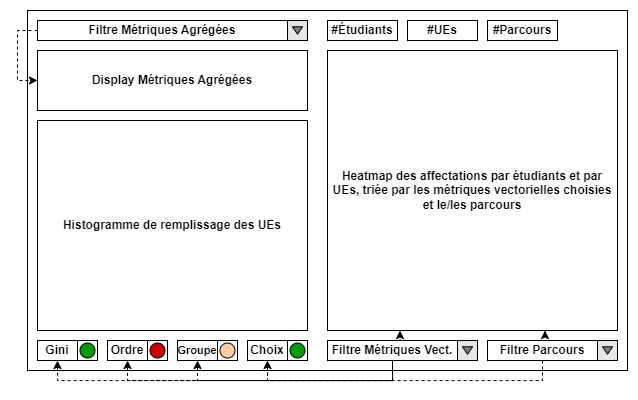

The diagram above was exported from draw.io. Its source (the exported page's mxGraphModel, read from the mxfile embedded in the PNG):
<mxGraphModel dx="1000" dy="591" grid="1" gridSize="10" guides="1" tooltips="1" connect="1" arrows="1" fold="1" page="1" pageScale="1" pageWidth="827" pageHeight="1169" math="0" shadow="0">
  <root>
    <mxCell id="0" />
    <mxCell id="1" parent="0" />
    <mxCell id="VPA57qLT7heeLOi5k5PW-1" value="" style="rounded=0;whiteSpace=wrap;html=1;" vertex="1" parent="1">
      <mxGeometry x="120" y="80" width="600" height="360" as="geometry" />
    </mxCell>
    <mxCell id="VPA57qLT7heeLOi5k5PW-6" style="edgeStyle=orthogonalEdgeStyle;rounded=0;orthogonalLoop=1;jettySize=auto;html=1;exitX=0;exitY=0.5;exitDx=0;exitDy=0;entryX=0;entryY=0.5;entryDx=0;entryDy=0;dashed=1;endArrow=classic;startFill=0;endFill=1;" edge="1" parent="1" source="VPA57qLT7heeLOi5k5PW-2" target="VPA57qLT7heeLOi5k5PW-5">
      <mxGeometry relative="1" as="geometry" />
    </mxCell>
    <mxCell id="VPA57qLT7heeLOi5k5PW-2" value="&lt;b&gt;Filtre Métriques Agrégées&lt;/b&gt;" style="rounded=0;whiteSpace=wrap;html=1;align=center;" vertex="1" parent="1">
      <mxGeometry x="130" y="90" width="250" height="20" as="geometry" />
    </mxCell>
    <mxCell id="VPA57qLT7heeLOi5k5PW-5" value="&lt;b&gt;Display Métriques Agrégées&lt;/b&gt;" style="rounded=0;whiteSpace=wrap;html=1;" vertex="1" parent="1">
      <mxGeometry x="130" y="120" width="270" height="60" as="geometry" />
    </mxCell>
    <mxCell id="VPA57qLT7heeLOi5k5PW-8" value="" style="group" vertex="1" connectable="0" parent="1">
      <mxGeometry x="380" y="90" width="20" height="20" as="geometry" />
    </mxCell>
    <mxCell id="VPA57qLT7heeLOi5k5PW-3" value="" style="rounded=0;whiteSpace=wrap;html=1;fillColor=#E6E6E6;" vertex="1" parent="VPA57qLT7heeLOi5k5PW-8">
      <mxGeometry width="20" height="20" as="geometry" />
    </mxCell>
    <mxCell id="VPA57qLT7heeLOi5k5PW-4" value="" style="triangle;whiteSpace=wrap;html=1;rotation=90;fillColor=#808080;" vertex="1" parent="VPA57qLT7heeLOi5k5PW-8">
      <mxGeometry x="6.25" y="5" width="7.5" height="10" as="geometry" />
    </mxCell>
    <mxCell id="VPA57qLT7heeLOi5k5PW-9" value="&lt;b&gt;Histogramme de remplissage des UEs&lt;/b&gt;" style="rounded=0;whiteSpace=wrap;html=1;" vertex="1" parent="1">
      <mxGeometry x="130" y="190" width="270" height="210" as="geometry" />
    </mxCell>
    <mxCell id="VPA57qLT7heeLOi5k5PW-35" value="" style="group" vertex="1" connectable="0" parent="1">
      <mxGeometry x="130" y="410" width="60" height="20" as="geometry" />
    </mxCell>
    <mxCell id="VPA57qLT7heeLOi5k5PW-32" value="&lt;b&gt;Gini&lt;/b&gt;" style="rounded=0;whiteSpace=wrap;html=1;" vertex="1" parent="VPA57qLT7heeLOi5k5PW-35">
      <mxGeometry width="40" height="20" as="geometry" />
    </mxCell>
    <mxCell id="VPA57qLT7heeLOi5k5PW-33" value="" style="whiteSpace=wrap;html=1;aspect=fixed;" vertex="1" parent="VPA57qLT7heeLOi5k5PW-35">
      <mxGeometry x="40" width="20" height="20" as="geometry" />
    </mxCell>
    <mxCell id="VPA57qLT7heeLOi5k5PW-34" value="" style="ellipse;whiteSpace=wrap;html=1;aspect=fixed;fillColor=#009900;" vertex="1" parent="VPA57qLT7heeLOi5k5PW-35">
      <mxGeometry x="42.5" y="2.5" width="15" height="15" as="geometry" />
    </mxCell>
    <mxCell id="VPA57qLT7heeLOi5k5PW-36" value="" style="group" vertex="1" connectable="0" parent="1">
      <mxGeometry x="200" y="410" width="60" height="20" as="geometry" />
    </mxCell>
    <mxCell id="VPA57qLT7heeLOi5k5PW-37" value="&lt;b&gt;Ordre&lt;/b&gt;" style="rounded=0;whiteSpace=wrap;html=1;" vertex="1" parent="VPA57qLT7heeLOi5k5PW-36">
      <mxGeometry width="40" height="20" as="geometry" />
    </mxCell>
    <mxCell id="VPA57qLT7heeLOi5k5PW-38" value="" style="whiteSpace=wrap;html=1;aspect=fixed;" vertex="1" parent="VPA57qLT7heeLOi5k5PW-36">
      <mxGeometry x="40" width="20" height="20" as="geometry" />
    </mxCell>
    <mxCell id="VPA57qLT7heeLOi5k5PW-39" value="" style="ellipse;whiteSpace=wrap;html=1;aspect=fixed;fillColor=#CC0000;" vertex="1" parent="VPA57qLT7heeLOi5k5PW-36">
      <mxGeometry x="42.5" y="2.5" width="15" height="15" as="geometry" />
    </mxCell>
    <mxCell id="VPA57qLT7heeLOi5k5PW-40" value="" style="group" vertex="1" connectable="0" parent="1">
      <mxGeometry x="270" y="410" width="60" height="20" as="geometry" />
    </mxCell>
    <mxCell id="VPA57qLT7heeLOi5k5PW-41" value="&lt;font style=&quot;font-size: 11px;&quot;&gt;&lt;b style=&quot;&quot;&gt;Groupe&lt;/b&gt;&lt;/font&gt;" style="rounded=0;whiteSpace=wrap;html=1;" vertex="1" parent="VPA57qLT7heeLOi5k5PW-40">
      <mxGeometry width="40" height="20" as="geometry" />
    </mxCell>
    <mxCell id="VPA57qLT7heeLOi5k5PW-42" value="" style="whiteSpace=wrap;html=1;aspect=fixed;" vertex="1" parent="VPA57qLT7heeLOi5k5PW-40">
      <mxGeometry x="40" width="20" height="20" as="geometry" />
    </mxCell>
    <mxCell id="VPA57qLT7heeLOi5k5PW-43" value="" style="ellipse;whiteSpace=wrap;html=1;aspect=fixed;fillColor=#FFCE9F;" vertex="1" parent="VPA57qLT7heeLOi5k5PW-40">
      <mxGeometry x="42.5" y="2.5" width="15" height="15" as="geometry" />
    </mxCell>
    <mxCell id="VPA57qLT7heeLOi5k5PW-44" value="" style="group" vertex="1" connectable="0" parent="1">
      <mxGeometry x="340" y="410" width="60" height="20" as="geometry" />
    </mxCell>
    <mxCell id="VPA57qLT7heeLOi5k5PW-45" value="&lt;b&gt;Choix&lt;/b&gt;" style="rounded=0;whiteSpace=wrap;html=1;" vertex="1" parent="VPA57qLT7heeLOi5k5PW-44">
      <mxGeometry width="40" height="20" as="geometry" />
    </mxCell>
    <mxCell id="VPA57qLT7heeLOi5k5PW-46" value="" style="whiteSpace=wrap;html=1;aspect=fixed;" vertex="1" parent="VPA57qLT7heeLOi5k5PW-44">
      <mxGeometry x="40" width="20" height="20" as="geometry" />
    </mxCell>
    <mxCell id="VPA57qLT7heeLOi5k5PW-47" value="" style="ellipse;whiteSpace=wrap;html=1;aspect=fixed;fillColor=#009900;" vertex="1" parent="VPA57qLT7heeLOi5k5PW-44">
      <mxGeometry x="42.5" y="2.5" width="15" height="15" as="geometry" />
    </mxCell>
    <mxCell id="VPA57qLT7heeLOi5k5PW-55" value="&lt;b&gt;#UEs&lt;/b&gt;" style="rounded=0;whiteSpace=wrap;html=1;" vertex="1" parent="1">
      <mxGeometry x="500" y="90" width="70" height="20" as="geometry" />
    </mxCell>
    <mxCell id="VPA57qLT7heeLOi5k5PW-56" value="&lt;b&gt;#Parcours&lt;/b&gt;" style="rounded=0;whiteSpace=wrap;html=1;" vertex="1" parent="1">
      <mxGeometry x="580" y="90" width="70" height="20" as="geometry" />
    </mxCell>
    <mxCell id="VPA57qLT7heeLOi5k5PW-52" value="&lt;b&gt;#Étudiants&lt;/b&gt;" style="rounded=0;whiteSpace=wrap;html=1;" vertex="1" parent="1">
      <mxGeometry x="420" y="90" width="70" height="20" as="geometry" />
    </mxCell>
    <mxCell id="VPA57qLT7heeLOi5k5PW-57" value="&lt;b&gt;Heatmap des affectations par étudiants et par UEs, triée par les métriques vectorielles choisies et le/les parcours&lt;/b&gt;" style="rounded=0;whiteSpace=wrap;html=1;" vertex="1" parent="1">
      <mxGeometry x="420" y="120" width="290" height="280" as="geometry" />
    </mxCell>
    <mxCell id="VPA57qLT7heeLOi5k5PW-70" style="edgeStyle=orthogonalEdgeStyle;rounded=0;orthogonalLoop=1;jettySize=auto;html=1;exitX=0.5;exitY=0;exitDx=0;exitDy=0;entryX=0.25;entryY=1;entryDx=0;entryDy=0;dashed=1;endArrow=classic;startFill=0;endFill=1;" edge="1" parent="1" source="VPA57qLT7heeLOi5k5PW-59" target="VPA57qLT7heeLOi5k5PW-57">
      <mxGeometry relative="1" as="geometry" />
    </mxCell>
    <mxCell id="VPA57qLT7heeLOi5k5PW-72" style="edgeStyle=orthogonalEdgeStyle;rounded=0;orthogonalLoop=1;jettySize=auto;html=1;exitX=0.5;exitY=1;exitDx=0;exitDy=0;entryX=0.5;entryY=1;entryDx=0;entryDy=0;endArrow=classic;startFill=0;dashed=1;endFill=1;" edge="1" parent="1" source="VPA57qLT7heeLOi5k5PW-59" target="VPA57qLT7heeLOi5k5PW-32">
      <mxGeometry relative="1" as="geometry" />
    </mxCell>
    <mxCell id="VPA57qLT7heeLOi5k5PW-59" value="&lt;b&gt;Filtre Métriques Vect.&lt;/b&gt;" style="rounded=0;whiteSpace=wrap;html=1;align=center;" vertex="1" parent="1">
      <mxGeometry x="420" y="410" width="130" height="20" as="geometry" />
    </mxCell>
    <mxCell id="VPA57qLT7heeLOi5k5PW-60" value="" style="group" vertex="1" connectable="0" parent="1">
      <mxGeometry x="550" y="410" width="20" height="20" as="geometry" />
    </mxCell>
    <mxCell id="VPA57qLT7heeLOi5k5PW-61" value="" style="rounded=0;whiteSpace=wrap;html=1;fillColor=#E6E6E6;" vertex="1" parent="VPA57qLT7heeLOi5k5PW-60">
      <mxGeometry width="20" height="20" as="geometry" />
    </mxCell>
    <mxCell id="VPA57qLT7heeLOi5k5PW-62" value="" style="triangle;whiteSpace=wrap;html=1;rotation=90;fillColor=#808080;" vertex="1" parent="VPA57qLT7heeLOi5k5PW-60">
      <mxGeometry x="6.25" y="5" width="7.5" height="10" as="geometry" />
    </mxCell>
    <mxCell id="VPA57qLT7heeLOi5k5PW-71" style="edgeStyle=orthogonalEdgeStyle;rounded=0;orthogonalLoop=1;jettySize=auto;html=1;exitX=0.5;exitY=0;exitDx=0;exitDy=0;entryX=0.75;entryY=1;entryDx=0;entryDy=0;endArrow=classic;startFill=0;dashed=1;endFill=1;" edge="1" parent="1" source="VPA57qLT7heeLOi5k5PW-63" target="VPA57qLT7heeLOi5k5PW-57">
      <mxGeometry relative="1" as="geometry" />
    </mxCell>
    <mxCell id="VPA57qLT7heeLOi5k5PW-76" style="edgeStyle=orthogonalEdgeStyle;rounded=0;orthogonalLoop=1;jettySize=auto;html=1;exitX=0.5;exitY=1;exitDx=0;exitDy=0;entryX=0.5;entryY=1;entryDx=0;entryDy=0;dashed=1;" edge="1" parent="1" source="VPA57qLT7heeLOi5k5PW-63" target="VPA57qLT7heeLOi5k5PW-45">
      <mxGeometry relative="1" as="geometry" />
    </mxCell>
    <mxCell id="VPA57qLT7heeLOi5k5PW-63" value="&lt;b&gt;Filtre Parcours&lt;/b&gt;" style="rounded=0;whiteSpace=wrap;html=1;align=center;" vertex="1" parent="1">
      <mxGeometry x="580" y="410" width="110" height="20" as="geometry" />
    </mxCell>
    <mxCell id="VPA57qLT7heeLOi5k5PW-64" value="" style="group" vertex="1" connectable="0" parent="1">
      <mxGeometry x="690" y="410" width="20" height="20" as="geometry" />
    </mxCell>
    <mxCell id="VPA57qLT7heeLOi5k5PW-65" value="" style="rounded=0;whiteSpace=wrap;html=1;fillColor=#E6E6E6;" vertex="1" parent="VPA57qLT7heeLOi5k5PW-64">
      <mxGeometry width="20" height="20" as="geometry" />
    </mxCell>
    <mxCell id="VPA57qLT7heeLOi5k5PW-66" value="" style="triangle;whiteSpace=wrap;html=1;rotation=90;fillColor=#808080;" vertex="1" parent="VPA57qLT7heeLOi5k5PW-64">
      <mxGeometry x="6.25" y="5" width="7.5" height="10" as="geometry" />
    </mxCell>
    <mxCell id="VPA57qLT7heeLOi5k5PW-73" style="edgeStyle=orthogonalEdgeStyle;rounded=0;orthogonalLoop=1;jettySize=auto;html=1;exitX=0.5;exitY=1;exitDx=0;exitDy=0;entryX=0.5;entryY=1;entryDx=0;entryDy=0;endArrow=none;startFill=1;dashed=1;startArrow=classic;" edge="1" parent="1" source="VPA57qLT7heeLOi5k5PW-37" target="VPA57qLT7heeLOi5k5PW-59">
      <mxGeometry relative="1" as="geometry" />
    </mxCell>
    <mxCell id="VPA57qLT7heeLOi5k5PW-74" style="edgeStyle=orthogonalEdgeStyle;rounded=0;orthogonalLoop=1;jettySize=auto;html=1;exitX=0.5;exitY=1;exitDx=0;exitDy=0;entryX=0.5;entryY=1;entryDx=0;entryDy=0;endArrow=none;startFill=1;dashed=1;endFill=1;startArrow=classic;" edge="1" parent="1" source="VPA57qLT7heeLOi5k5PW-41" target="VPA57qLT7heeLOi5k5PW-59">
      <mxGeometry relative="1" as="geometry" />
    </mxCell>
    <mxCell id="VPA57qLT7heeLOi5k5PW-75" style="edgeStyle=orthogonalEdgeStyle;rounded=0;orthogonalLoop=1;jettySize=auto;html=1;exitX=0.5;exitY=1;exitDx=0;exitDy=0;entryX=0.5;entryY=1;entryDx=0;entryDy=0;endArrow=none;startFill=0;dashed=1;" edge="1" parent="1" source="VPA57qLT7heeLOi5k5PW-45" target="VPA57qLT7heeLOi5k5PW-59">
      <mxGeometry relative="1" as="geometry" />
    </mxCell>
  </root>
</mxGraphModel>